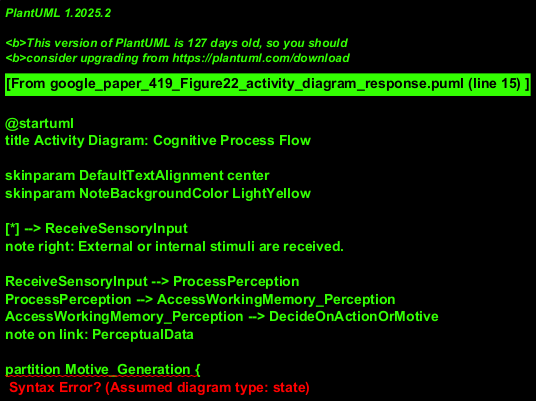

The diagram above was rendered by PlantUML. Its source (embedded in the PNG):
@startuml
title Activity Diagram: Cognitive Process Flow

skinparam DefaultTextAlignment center
skinparam NoteBackgroundColor LightYellow

[*] --> ReceiveSensoryInput
note right: External or internal stimuli are received.

ReceiveSensoryInput --> ProcessPerception
ProcessPerception --> AccessWorkingMemory_Perception
AccessWorkingMemory_Perception --> DecideOnActionOrMotive
note on link: PerceptualData

partition Motive_Generation {
  ReceiveUrges --> SelectMotive
  note left of SelectMotive
    Modulators influence this selection.
    Working Memory might be consulted (not explicitly shown for simplicity).
  end note
  SelectMotive --> DecideOnActionOrMotive : ActiveMotive
}

DecideOnActionOrMotive --> PlanAction
note left: Requires PerceptualData and ActiveMotive.

PlanAction --> AccessWorkingMemory_Planning
note on link: Pre-activation & planning data

AccessWorkingMemory_Planning --> ConsiderReinforcement
ConsiderReinforcement --> FinalizePlan
note on link: Plan adjusted by past reinforcement.

FinalizePlan --> ExecuteAction
note left of PlanAction
  Action Selection and Planning combined.
  Influenced by Modulators.
end note

ExecuteAction --> AccessWorkingMemory_Execution
AccessWorkingMemory_Execution --> PerformActionInEnvironment
PerformActionInEnvironment --> GenerateOutcome
GenerateOutcome --> EvaluateOutcomeForReinforcement
EvaluateOutcomeForReinforcement --> ConsiderReinforcement : ReinforcementSignal
PerformActionInEnvironment --> [*]

' Parallel influences (represented as inputs to activities)
object ModulatorInfluence
ModulatorInfluence .down.> ProcessPerception : Modulates
ModulatorInfluence .down.> SelectMotive : Modulates
ModulatorInfluence .down.> PlanAction : Modulates
note top of ModulatorInfluence
  System-wide modulatory factors like
  arousal, emotion, or cognitive load.
  Exact timing/mechanism of influence
  is abstracted.
end note

object WorkingMemoryStore as "Working Memory"
ProcessPerception .up.> WorkingMemoryStore : Stores/Retrieves
PlanAction .up.> WorkingMemoryStore : Stores/Retrieves (Pre-activation)
ExecuteAction .up.> WorkingMemoryStore : Stores/Retrieves
note bottom of WorkingMemoryStore
  Central data repository accessed
  by multiple processes.
end note

@enduml